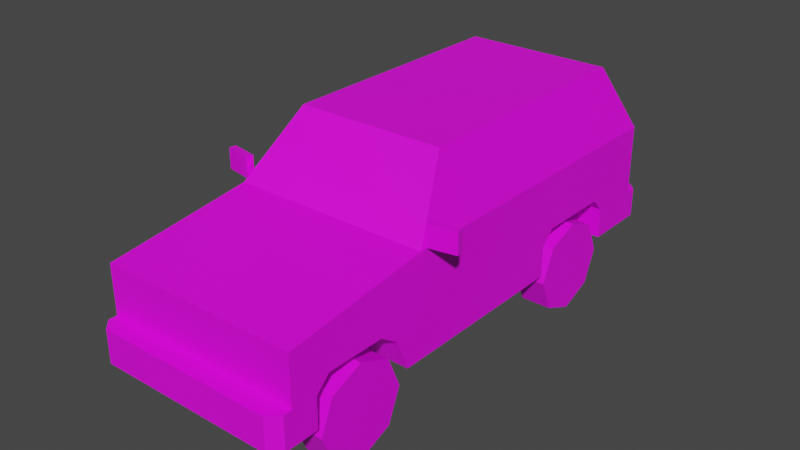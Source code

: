# Source: Veh_SUV_02_Yellow.blend  (saved by Blender 2.90.8; exported with 4.5.12 LTS)
import bpy
from mathutils import Matrix  # noqa: F401  (used for matrix-valued properties, if any)

bpy.ops.wm.read_factory_settings(use_empty=True)
scene = bpy.context.scene
scene.name = 'Scene'

# ---- collections
col_collection = bpy.data.collections.new('Collection'); scene.collection.children.link(col_collection)

# ---- images (referenced by path relative to the original .blend; pixels are not part of the script)
import os
ASSET_DIR = os.environ.get("B2B_ASSET_DIR", "")  # directory of the original .blend (textures are referenced by path, not embedded)
HERE = os.path.dirname(os.path.abspath(__file__))  # packed textures are extracted next to this script under _unpacked/

def load_image(name, relpath, width, height, colorspace="sRGB"):
    """Load a texture the original file referenced (path relative to the .blend, or extracted next to this script)."""
    p = next((c for c in (os.path.join(HERE, relpath), os.path.join(ASSET_DIR, relpath)) if relpath and os.path.exists(c)), "")
    if p:
        img = bpy.data.images.load(p, check_existing=True)
        img.name = name
    else:  # same state as the original file: an image datablock whose file is absent (Cycles renders it pink)
        img = bpy.data.images.new(name, width, height)
        img.source = "FILE"
        img.filepath = "//" + (relpath or name)
    img.colorspace_settings.name = colorspace
    return img
img_city_vehicles_pallete_png = load_image('city_vehicles_pallete.png', 'city_vehicles_pallete.png', 1024, 1024, 'sRGB')

# ---- materials (node trees are filled in below, after node groups)
mat_material_001 = bpy.data.materials.new('Material.001')
mat_material_001.use_transparent_shadow = False

# ---- material node trees
mat_material_001.use_nodes = True; mat_material_001.node_tree.nodes.clear()
_N = mat_material_001.node_tree.nodes; _L = mat_material_001.node_tree.links
n0 = _N.new('ShaderNodeBsdfPrincipled'); n0.name = 'Principled BSDF'; n0.location = (10, 300)
n0.distribution = 'GGX'
n0.subsurface_method = 'BURLEY'
n0.inputs[3].default_value = 1.45
n0.inputs[27].default_value = (0.0, 0.0, 0.0, 1.0)
n0.inputs[28].default_value = 1.0
n1 = _N.new('ShaderNodeOutputMaterial'); n1.name = 'Material Output'; n1.location = (300, 300)
n2 = _N.new('ShaderNodeTexImage'); n2.name = 'Image Texture'; n2.location = (-367, 149)
n2.image = img_city_vehicles_pallete_png
n2.interpolation = 'Closest'
_L.new(n0.outputs[0], n1.inputs[0])
_L.new(n2.outputs[0], n0.inputs[0])
n1.is_active_output = True

# ---- world
world_world = bpy.data.worlds.new('World'); scene.world = world_world
world_world.use_nodes = True; world_world.node_tree.nodes.clear()
_N = world_world.node_tree.nodes; _L = world_world.node_tree.links
n0 = _N.new('ShaderNodeOutputWorld'); n0.name = 'World Output'; n0.location = (300, 300)
n1 = _N.new('ShaderNodeBackground'); n1.name = 'Background'; n1.location = (10, 300)
n1.inputs[0].default_value = (0.05088, 0.05088, 0.05088, 1.0)
_L.new(n1.outputs[0], n0.inputs[0])
n0.is_active_output = True
world_world.color = (0.05088, 0.05088, 0.05088)
world_world.use_sun_shadow = False
world_world.sun_shadow_jitter_overblur = 0.0

# ---- meshes
me_plane = bpy.data.meshes.new('Plane')
me_plane.from_pydata([(0.4974, -1.293, 0.6871), (0.4974, -1.293, 0.2795), (0.4866, 0.9241, 0.8078), (0.4974, 1.096, 0.2795), (0.4575, -0.5451, 0.8029), (0.352, -0.3195, 1.073), (0.3849, 0.8084, 1.068), (0.3008, -0.6441, 0.2795), (0.4974, -0.6441, 0.2795), (0.3008, -0.904, 0.2795), (0.3008, -1.164, 0.2795), (0.4974, -1.164, 0.2795), (0.4974, 0.832, 0.2795), (0.4974, 0.3251, 0.2795), (0.3008, 0.3251, 0.2795), (0.3008, 0.832, 0.2795), (0.3008, 0.5786, 0.2795), (0.3008, 0.3931, 0.5005), (0.3008, 0.3251, 0.4325), (0.3008, 0.3764, 0.4558), (0.3008, 0.832, 0.4325), (0.3008, 0.764, 0.5005), (0.3008, 0.7808, 0.4558), (0.4974, 0.3251, 0.4325), (0.4974, 0.3931, 0.5005), (0.4974, 0.764, 0.5005), (0.4974, 0.832, 0.4325), (0.3008, -1.096, 0.5005), (0.3008, -1.164, 0.4325), (0.3008, -1.112, 0.4564), (0.3008, -0.7095, 0.4376), (0.3008, -0.8035, 0.5005), (0.3008, -0.7768, 0.4464), (0.4974, -0.8035, 0.5005), (0.4974, -0.7095, 0.4376), (0.4974, -1.164, 0.4325), (0.4974, -1.096, 0.5005), (0.4866, 0.03854, 0.8078), (0.3849, 0.03854, 1.068), (0.4974, 0.06829, 0.2795), (0.4974, -1.293, 0.4436), (0.4974, 1.096, 0.4262), (0.4974, -1.293, 0.6263), (0.4974, -1.293, 0.4666), (0.3118, -1.293, 0.4666), (0.3118, -1.293, 0.6263), (0.4618, -1.293, 0.6263), (0.4618, -1.293, 0.4666), (0.0569, -1.293, 0.5552), (0.0569, -1.293, 0.5207), (0.4466, -1.386, 0.4436), (0.4974, -1.335, 0.4436), (0.4974, -1.335, 0.2795), (0.4466, -1.386, 0.2795), (0.4552, 1.196, 0.2795), (0.4974, 1.153, 0.2795), (0.4974, 1.153, 0.4262), (0.4552, 1.196, 0.4262), (0.3849, -0.2859, 1.068), (0.4866, -0.5034, 0.8078), (0.3741, -0.3005, 1.096), (0.4974, -0.5642, 0.7801), (0.3849, 0.1576, 1.068), (0.4866, 0.1576, 0.8078), (0.4552, 1.084, 0.8073), (0.3531, 0.9681, 1.069), (0.4974, 0.06829, 0.7801), (0.3741, 0.06829, 1.096), (0.3741, 0.9561, 1.096), (0.4974, 1.096, 0.7801), (0.4974, 1.096, 0.5638), (0.4974, 1.096, 0.6913), (0.3903, 1.096, 0.6913), (0.3903, 1.096, 0.5638), (0.4974, 1.096, 0.5938), (0.3903, 1.096, 0.5938), (0.06221, 1.096, 0.6673), (0.06221, 1.096, 0.6329), (0.07426, 1.196, 0.4004), (0.07426, 1.196, 0.309), (0.07549, -1.386, 0.4064), (0.07549, -1.386, 0.3151), (-0.4974, -1.293, 0.6871), (-0.4974, -1.293, 0.2795), (-0.4866, 0.9241, 0.8078), (-0.4974, 1.096, 0.2795), (-0.4575, -0.5451, 0.8029), (-0.352, -0.3195, 1.073), (-0.3849, 0.8084, 1.068), (0.0, -1.293, 0.6871), (0.0, -1.293, 0.2795), (0.0, 1.096, 0.7801), (0.0, 1.096, 0.2795), (0.0, -0.5642, 0.7801), (0.0, -0.3005, 1.096), (0.0, 0.9561, 1.096), (-0.3008, -0.6441, 0.2795), (-0.4974, -0.6441, 0.2795), (-0.3008, -0.904, 0.2795), (-0.3008, -1.164, 0.2795), (-0.4974, -1.164, 0.2795), (-0.4974, 0.832, 0.2795), (-0.4974, 0.3251, 0.2795), (-0.3008, 0.3251, 0.2795), (-0.3008, 0.832, 0.2795), (-0.3008, 0.5786, 0.2795), (-0.3008, 0.3931, 0.5005), (-0.3008, 0.3251, 0.4325), (-0.3008, 0.3764, 0.4558), (-0.3008, 0.832, 0.4325), (-0.3008, 0.764, 0.5005), (-0.3008, 0.7808, 0.4558), (-0.4974, 0.3251, 0.4325), (-0.4974, 0.3931, 0.5005), (-0.4974, 0.764, 0.5005), (-0.4974, 0.832, 0.4325), (-0.3008, -1.096, 0.5005), (-0.3008, -1.164, 0.4325), (-0.3008, -1.112, 0.4564), (-0.3008, -0.7095, 0.4376), (-0.3008, -0.8035, 0.5005), (-0.3008, -0.7768, 0.4464), (-0.4974, -0.8035, 0.5005), (-0.4974, -0.7095, 0.4376), (-0.4974, -1.164, 0.4325), (-0.4974, -1.096, 0.5005), (-0.4866, 0.03854, 0.8078), (-0.3849, 0.03854, 1.068), (-0.4974, 0.06829, 0.2795), (0.0, -1.293, 0.4436), (-0.4974, -1.293, 0.4436), (0.0, -1.386, 0.4436), (0.0, -1.386, 0.2795), (-0.4974, 1.096, 0.4262), (0.0, 1.096, 0.4262), (0.0, 1.196, 0.2795), (0.0, 1.196, 0.4262), (-0.4974, -1.293, 0.6263), (0.0, -1.293, 0.6263), (-0.4974, -1.293, 0.4666), (0.0, -1.293, 0.4666), (-0.3118, -1.293, 0.4666), (-0.3118, -1.293, 0.6263), (-0.4618, -1.293, 0.6263), (-0.4618, -1.293, 0.4666), (0.0, -1.293, 0.5552), (0.0, -1.293, 0.5207), (-0.0569, -1.293, 0.5552), (-0.0569, -1.293, 0.5207), (-0.4466, -1.386, 0.4436), (-0.4974, -1.335, 0.4436), (-0.4974, -1.335, 0.2795), (-0.4466, -1.386, 0.2795), (-0.4552, 1.196, 0.2795), (-0.4974, 1.153, 0.2795), (-0.4974, 1.153, 0.4262), (-0.4552, 1.196, 0.4262), (-0.3849, -0.2859, 1.068), (-0.4866, -0.5034, 0.8078), (0.0, -0.3195, 1.073), (0.0, -0.5451, 0.8029), (-0.3741, -0.3005, 1.096), (-0.4974, -0.5642, 0.7801), (-0.3849, 0.1576, 1.068), (-0.4866, 0.1576, 0.8078), (-0.4552, 1.084, 0.8073), (-0.3531, 0.9681, 1.069), (-0.4974, 0.06829, 0.7801), (-0.3741, 0.06829, 1.096), (-0.3741, 0.9561, 1.096), (0.0, 1.084, 0.8073), (0.0, 0.9681, 1.069), (-0.4974, 1.096, 0.7801), (-0.4974, 1.096, 0.5638), (-0.4974, 1.096, 0.6913), (-0.3903, 1.096, 0.6913), (-0.3903, 1.096, 0.5638), (-0.4974, 1.096, 0.5938), (-0.3903, 1.096, 0.5938), (0.0, 1.096, 0.6329), (0.0, 1.096, 0.6673), (-0.06221, 1.096, 0.6673), (-0.06221, 1.096, 0.6329), (0.0, 1.196, 0.309), (0.0, 1.196, 0.4004), (-0.07426, 1.196, 0.4004), (-0.07426, 1.196, 0.309), (0.0, -1.386, 0.4064), (0.0, -1.386, 0.3151), (-0.07549, -1.386, 0.4064), (-0.07549, -1.386, 0.3151), (0.4993, -0.5381, 0.7875), (0.4993, -0.5381, 0.8905), (0.493, -0.5038, 0.7875), (0.493, -0.5038, 0.8905), (0.6363, -0.5131, 0.7875), (0.6363, -0.5131, 0.8905), (0.63, -0.4788, 0.7875), (0.63, -0.4788, 0.8905), (-0.4993, -0.5381, 0.7875), (-0.4993, -0.5381, 0.8905), (-0.493, -0.5038, 0.7875), (-0.493, -0.5038, 0.8905), (-0.6363, -0.5131, 0.7875), (-0.6363, -0.5131, 0.8905), (-0.63, -0.4788, 0.7875), (-0.63, -0.4788, 0.8905)], [], [(16, 22, 21, 17, 19), (15, 20, 22, 16), (9, 32, 31, 27, 29), (7, 30, 32, 9), (58, 59, 37, 38), (4, 5, 159, 160), (65, 64, 170, 171), (60, 67, 68, 95, 94), (3, 12, 15, 16, 14, 13, 39, 8, 7, 9, 10, 11, 1, 90, 92), (69, 71, 72, 75, 73, 70, 41, 134, 179, 77, 76, 180, 91), (0, 61, 93, 89), (27, 31, 33, 36), (10, 28, 35, 11), (30, 7, 8, 34), (0, 42, 43, 40, 1, 11, 35, 36, 33, 34, 8, 39, 66, 61), (17, 21, 25, 24), (14, 18, 23, 13), (20, 15, 12, 26), (17, 18, 19), (20, 21, 22), (23, 18, 17, 24), (25, 21, 20, 26), (16, 19, 18, 14), (27, 28, 29), (30, 31, 32), (35, 28, 27, 36), (33, 31, 30, 34), (9, 29, 28, 10), (62, 63, 2, 6), (66, 39, 13, 23, 24, 25, 26, 12, 3, 41, 70, 74, 71, 69), (40, 129, 131, 50, 51), (129, 40, 43, 47, 44, 140), (90, 1, 52, 53, 132), (53, 50, 131, 187, 80, 81, 188, 132), (41, 3, 55, 56), (136, 57, 54, 135, 183, 79, 78, 184), (134, 41, 56, 57, 136), (138, 45, 46, 42, 0, 89), (140, 44, 45, 138, 145, 48, 49, 146), (45, 44, 47, 46), (46, 47, 43, 42), (146, 49, 48, 145), (50, 53, 52, 51), (1, 40, 51, 52), (54, 57, 56, 55), (3, 92, 135, 54, 55), (5, 4, 61, 60), (4, 160, 93, 61), (159, 5, 60, 94), (59, 58, 60, 61), (58, 38, 67, 60), (37, 59, 61, 66), (38, 37, 66, 67), (6, 2, 69, 68), (2, 63, 66, 69), (62, 6, 68, 67), (63, 62, 67, 66), (65, 171, 95, 68), (170, 64, 69, 91), (64, 65, 68, 69), (70, 73, 75, 74), (74, 75, 72, 71), (180, 76, 77, 179), (184, 78, 79, 183), (188, 81, 80, 187), (105, 108, 106, 110, 111), (104, 105, 111, 109), (98, 118, 116, 120, 121), (96, 98, 121, 119), (157, 127, 126, 158), (86, 160, 159, 87), (166, 171, 170, 165), (161, 94, 95, 169, 168), (85, 92, 90, 83, 100, 99, 98, 96, 97, 128, 102, 103, 105, 104, 101), (172, 91, 180, 181, 182, 179, 134, 133, 173, 176, 178, 175, 174), (82, 89, 93, 162), (116, 125, 122, 120), (99, 100, 124, 117), (119, 123, 97, 96), (82, 162, 167, 128, 97, 123, 122, 125, 124, 100, 83, 130, 139, 137), (106, 113, 114, 110), (103, 102, 112, 107), (109, 115, 101, 104), (106, 108, 107), (109, 111, 110), (112, 113, 106, 107), (114, 115, 109, 110), (105, 103, 107, 108), (116, 118, 117), (119, 121, 120), (124, 125, 116, 117), (122, 123, 119, 120), (98, 99, 117, 118), (163, 88, 84, 164), (167, 172, 174, 177, 173, 133, 85, 101, 115, 114, 113, 112, 102, 128), (130, 150, 149, 131, 129), (129, 140, 141, 144, 139, 130), (90, 132, 152, 151, 83), (152, 132, 188, 190, 189, 187, 131, 149), (133, 155, 154, 85), (136, 184, 185, 186, 183, 135, 153, 156), (134, 136, 156, 155, 133), (138, 89, 82, 137, 143, 142), (140, 146, 148, 147, 145, 138, 142, 141), (142, 143, 144, 141), (143, 137, 139, 144), (146, 145, 147, 148), (149, 150, 151, 152), (83, 151, 150, 130), (153, 154, 155, 156), (85, 154, 153, 135, 92), (87, 161, 162, 86), (86, 162, 93, 160), (159, 94, 161, 87), (158, 162, 161, 157), (157, 161, 168, 127), (126, 167, 162, 158), (127, 168, 167, 126), (88, 169, 172, 84), (84, 172, 167, 164), (163, 168, 169, 88), (164, 167, 168, 163), (166, 169, 95, 171), (170, 91, 172, 165), (165, 172, 169, 166), (173, 177, 178, 176), (177, 174, 175, 178), (180, 179, 182, 181), (184, 183, 186, 185), (188, 187, 189, 190), (191, 192, 194, 193), (193, 194, 198, 197), (197, 198, 196, 195), (195, 196, 192, 191), (193, 197, 195, 191), (198, 194, 192, 196), (199, 201, 202, 200), (201, 205, 206, 202), (205, 203, 204, 206), (203, 199, 200, 204), (201, 199, 203, 205), (206, 204, 200, 202)])
_uv = me_plane.uv_layers.new(name='UVMap')
_uv.uv.foreach_set('vector', [0.2256, 0.06035, 0.2249, 0.06121, 0.2247, 0.06114, 0.2247, 0.05955, 0.2249, 0.05948, 0.2256, 0.06143, 0.225, 0.06143, 0.2249, 0.06121, 0.2256, 0.06035, 0.2189, 0.05897, 0.2182, 0.05952, 0.2179, 0.0594, 0.2179, 0.05815, 0.2181, 0.05808, 0.2189, 0.06009, 0.2182, 0.05981, 0.2182, 0.05952, 0.2189, 0.05897, 0.1182, 0.04212, 0.1163, 0.04365, 0.1163, 0.03983, 0.1182, 0.03983, 0.1058, 0.04228, 0.1066, 0.04067, 0.1091, 0.04067, 0.1091, 0.04228, 0.1057, 0.04891, 0.1076, 0.04783, 0.1076, 0.05009, 0.1057, 0.05067, 0.9741, 0.568, 0.9741, 0.5653, 0.9741, 0.5587, 0.9769, 0.5587, 0.9769, 0.568, 0.2108, 0.05884, 0.2108, 0.05771, 0.2116, 0.05771, 0.2116, 0.05662, 0.2116, 0.05554, 0.2108, 0.05554, 0.2108, 0.05444, 0.2108, 0.05139, 0.2116, 0.05139, 0.2116, 0.05028, 0.2116, 0.04917, 0.2108, 0.04917, 0.2108, 0.04862, 0.2129, 0.04862, 0.2129, 0.05884, 0.9756, 0.5755, 0.9762, 0.5755, 0.9762, 0.576, 0.977, 0.576, 0.9772, 0.576, 0.9772, 0.5755, 0.9782, 0.5755, 0.9782, 0.5781, 0.9767, 0.5781, 0.9767, 0.5778, 0.9764, 0.5778, 0.9764, 0.5781, 0.9756, 0.5781, 0.9732, 0.5755, 0.9732, 0.57, 0.9769, 0.57, 0.9769, 0.5755, 0.2124, 0.06277, 0.2124, 0.06152, 0.2133, 0.06152, 0.2133, 0.06277, 0.2186, 0.06271, 0.2186, 0.06336, 0.218, 0.06336, 0.218, 0.06271, 0.2225, 0.06265, 0.2225, 0.06336, 0.222, 0.06319, 0.222, 0.06249, 0.9837, 0.5772, 0.9833, 0.5772, 0.9821, 0.5772, 0.9819, 0.5772, 0.9807, 0.5772, 0.9807, 0.5763, 0.9818, 0.5763, 0.9823, 0.5758, 0.9823, 0.5736, 0.9819, 0.5729, 0.9807, 0.5724, 0.9807, 0.5671, 0.9844, 0.5671, 0.9844, 0.5718, 0.2124, 0.06141, 0.2124, 0.063, 0.2116, 0.063, 0.2116, 0.06141, 0.2168, 0.06336, 0.2168, 0.06271, 0.2174, 0.06271, 0.2174, 0.06336, 0.215, 0.06336, 0.215, 0.06271, 0.2156, 0.06271, 0.2156, 0.06336, 0.2247, 0.05955, 0.225, 0.05926, 0.2249, 0.05948, 0.225, 0.06143, 0.2247, 0.06114, 0.2249, 0.06121, 0.2116, 0.06112, 0.2124, 0.06112, 0.2124, 0.06141, 0.2116, 0.06141, 0.2116, 0.063, 0.2124, 0.063, 0.2124, 0.06329, 0.2116, 0.06329, 0.2256, 0.06035, 0.2249, 0.05948, 0.225, 0.05926, 0.2256, 0.05926, 0.2179, 0.05815, 0.2182, 0.05786, 0.2181, 0.05808, 0.2182, 0.05981, 0.2179, 0.0594, 0.2182, 0.05952, 0.2133, 0.06306, 0.2124, 0.06306, 0.2124, 0.06277, 0.2133, 0.06277, 0.2133, 0.06152, 0.2124, 0.06152, 0.2124, 0.06112, 0.2133, 0.06112, 0.2189, 0.05897, 0.2181, 0.05808, 0.2182, 0.05786, 0.2189, 0.05786, 0.1182, 0.039, 0.1163, 0.039, 0.1163, 0.0336, 0.1182, 0.03442, 0.9844, 0.5671, 0.9807, 0.5671, 0.9807, 0.5652, 0.9818, 0.5652, 0.9823, 0.5647, 0.9823, 0.5619, 0.9818, 0.5614, 0.9807, 0.5614, 0.9807, 0.5594, 0.9818, 0.5594, 0.9828, 0.5594, 0.983, 0.5594, 0.9838, 0.5594, 0.9844, 0.5594, 0.8217, 0.1303, 0.8217, 0.1351, 0.8207, 0.1351, 0.8207, 0.1308, 0.8212, 0.1303, 0.9881, 0.5615, 0.9881, 0.5589, 0.9882, 0.5589, 0.9882, 0.5591, 0.9882, 0.5599, 0.9882, 0.5615, 0.2129, 0.04862, 0.2108, 0.04862, 0.2108, 0.04844, 0.211, 0.04822, 0.2129, 0.04822, 0.8145, 0.1052, 0.8161, 0.1052, 0.8161, 0.1083, 0.8157, 0.1083, 0.8157, 0.1078, 0.8148, 0.1078, 0.8148, 0.1083, 0.8145, 0.1083, 0.8173, 0.1125, 0.8165, 0.1125, 0.8165, 0.1122, 0.8173, 0.1122, 0.8109, 0.128, 0.8109, 0.1297, 0.8101, 0.1297, 0.8101, 0.128, 0.8103, 0.128, 0.8103, 0.1283, 0.8108, 0.1283, 0.8108, 0.128, 0.8159, 0.1269, 0.8159, 0.1242, 0.8162, 0.1242, 0.8165, 0.1244, 0.8165, 0.1269, 0.9894, 0.5615, 0.9894, 0.5599, 0.9894, 0.5591, 0.9894, 0.5589, 0.9899, 0.5589, 0.9899, 0.5615, 0.1117, 0.04338, 0.1117, 0.03552, 0.1175, 0.03552, 0.1175, 0.04338, 0.1149, 0.04338, 0.1149, 0.04195, 0.1137, 0.04195, 0.1137, 0.04338, 0.9952, 0.4783, 0.983, 0.4783, 0.983, 0.4702, 0.9952, 0.4702, 0.8866, 0.5622, 0.8784, 0.5622, 0.8784, 0.5609, 0.8866, 0.5609, 0.8413, 0.1044, 0.8413, 0.09343, 0.8509, 0.09343, 0.8509, 0.1044, 0.8081, 0.1303, 0.8065, 0.1303, 0.8065, 0.1298, 0.8081, 0.1298, 0.8065, 0.1294, 0.8081, 0.1294, 0.8081, 0.1298, 0.8065, 0.1298, 0.8165, 0.112, 0.8173, 0.112, 0.8173, 0.1122, 0.8165, 0.1122, 0.2108, 0.05884, 0.2129, 0.05884, 0.2129, 0.05926, 0.2109, 0.05926, 0.2108, 0.05908, 0.9743, 0.5682, 0.9735, 0.5699, 0.9732, 0.57, 0.9741, 0.568, 0.9735, 0.5699, 0.9769, 0.5699, 0.9769, 0.57, 0.9732, 0.57, 0.9769, 0.5682, 0.9743, 0.5682, 0.9741, 0.568, 0.9769, 0.568, 0.9846, 0.5713, 0.9866, 0.5697, 0.9868, 0.5698, 0.9844, 0.5718, 0.9866, 0.5697, 0.9866, 0.5673, 0.9868, 0.5671, 0.9868, 0.5698, 0.9846, 0.5673, 0.9846, 0.5713, 0.9844, 0.5718, 0.9844, 0.5671, 0.9866, 0.5673, 0.9846, 0.5673, 0.9844, 0.5671, 0.9868, 0.5671, 0.9866, 0.5616, 0.9846, 0.5607, 0.9844, 0.5594, 0.9868, 0.5605, 0.9846, 0.5607, 0.9846, 0.5664, 0.9844, 0.5671, 0.9844, 0.5594, 0.9866, 0.5664, 0.9866, 0.5616, 0.9868, 0.5605, 0.9868, 0.5671, 0.9846, 0.5664, 0.9866, 0.5664, 0.9868, 0.5671, 0.9844, 0.5671, 0.9734, 0.5769, 0.9734, 0.5788, 0.9732, 0.5788, 0.9732, 0.5769, 0.9754, 0.5782, 0.9754, 0.5758, 0.9756, 0.5755, 0.9756, 0.5781, 0.9754, 0.5758, 0.9734, 0.5769, 0.9732, 0.5769, 0.9756, 0.5755, 0.8905, 0.5538, 0.8905, 0.5586, 0.8886, 0.5586, 0.8886, 0.5538, 0.9151, 0.5692, 0.9151, 0.5724, 0.9109, 0.5724, 0.9109, 0.5692, 0.8178, 0.1175, 0.8178, 0.1106, 0.8232, 0.1106, 0.8232, 0.1175, 0.5199, 0.03556, 0.5199, 0.04125, 0.51, 0.04125, 0.51, 0.03556, 0.5195, 0.05424, 0.5195, 0.04867, 0.5291, 0.04867, 0.5291, 0.05424, 0.2229, 0.05642, 0.2236, 0.05581, 0.2238, 0.05586, 0.2238, 0.05698, 0.2236, 0.05703, 0.2229, 0.05719, 0.2229, 0.05642, 0.2236, 0.05703, 0.2235, 0.05719, 0.2229, 0.05194, 0.2236, 0.05131, 0.2238, 0.05136, 0.2238, 0.05224, 0.2236, 0.05232, 0.2229, 0.05272, 0.2229, 0.05194, 0.2236, 0.05232, 0.2236, 0.05253, 0.124, 0.0413, 0.124, 0.04292, 0.1222, 0.04342, 0.1222, 0.04073, 0.1123, 0.04228, 0.1091, 0.04228, 0.1091, 0.04067, 0.1116, 0.04067, 0.1057, 0.05243, 0.1057, 0.05067, 0.1076, 0.05009, 0.1076, 0.05236, 0.9798, 0.568, 0.9769, 0.568, 0.9769, 0.5587, 0.9798, 0.5587, 0.9798, 0.5653, 0.215, 0.05884, 0.2129, 0.05884, 0.2129, 0.04862, 0.215, 0.04862, 0.215, 0.04917, 0.2142, 0.04917, 0.2142, 0.05028, 0.2142, 0.05139, 0.215, 0.05139, 0.215, 0.05444, 0.215, 0.05554, 0.2142, 0.05554, 0.2142, 0.05662, 0.2142, 0.05771, 0.215, 0.05771, 0.9756, 0.5807, 0.9756, 0.5781, 0.9764, 0.5781, 0.9764, 0.5784, 0.9767, 0.5784, 0.9767, 0.5781, 0.9782, 0.5781, 0.9782, 0.5807, 0.9772, 0.5807, 0.9772, 0.5802, 0.977, 0.5802, 0.9762, 0.5802, 0.9762, 0.5807, 0.9807, 0.5755, 0.9769, 0.5755, 0.9769, 0.57, 0.9807, 0.57, 0.2141, 0.06277, 0.2133, 0.06277, 0.2133, 0.06152, 0.2141, 0.06152, 0.2185, 0.06074, 0.2179, 0.06074, 0.2179, 0.06009, 0.2185, 0.06009, 0.2221, 0.03819, 0.2221, 0.04497, 0.2143, 0.04723, 0.2143, 0.04045, 0.9899, 0.5641, 0.9906, 0.568, 0.9906, 0.5713, 0.9868, 0.5713, 0.9868, 0.5676, 0.988, 0.5672, 0.9885, 0.5667, 0.9885, 0.5652, 0.988, 0.5648, 0.9868, 0.5648, 0.9868, 0.5641, 0.9881, 0.5641, 0.9882, 0.5641, 0.9894, 0.5641, 0.2108, 0.06141, 0.2116, 0.06141, 0.2116, 0.063, 0.2108, 0.063, 0.2174, 0.06271, 0.218, 0.06271, 0.218, 0.06336, 0.2174, 0.06336, 0.2235, 0.05719, 0.2235, 0.05778, 0.2229, 0.05778, 0.2229, 0.05719, 0.2238, 0.05586, 0.2236, 0.05581, 0.2235, 0.05566, 0.2235, 0.05719, 0.2236, 0.05703, 0.2238, 0.05698, 0.2116, 0.06112, 0.2116, 0.06141, 0.2108, 0.06141, 0.2108, 0.06112, 0.2116, 0.063, 0.2116, 0.06329, 0.2108, 0.06329, 0.2108, 0.063, 0.2229, 0.05642, 0.2229, 0.05566, 0.2235, 0.05566, 0.2236, 0.05581, 0.2238, 0.05136, 0.2236, 0.05131, 0.2235, 0.05115, 0.2236, 0.05253, 0.2236, 0.05232, 0.2238, 0.05224, 0.2133, 0.06306, 0.2133, 0.06277, 0.2141, 0.06277, 0.2141, 0.06306, 0.2133, 0.06152, 0.2133, 0.06112, 0.2141, 0.06112, 0.2141, 0.06152, 0.2229, 0.05194, 0.2229, 0.05115, 0.2235, 0.05115, 0.2236, 0.05131, 0.124, 0.04351, 0.124, 0.04675, 0.1222, 0.04783, 0.1222, 0.04402, 0.9906, 0.5713, 0.9906, 0.5767, 0.9899, 0.5767, 0.9892, 0.5767, 0.989, 0.5767, 0.9879, 0.5767, 0.9868, 0.5767, 0.9868, 0.5753, 0.988, 0.5753, 0.9885, 0.575, 0.9885, 0.573, 0.988, 0.5727, 0.9868, 0.5727, 0.9868, 0.5713, 0.8217, 0.1399, 0.8212, 0.1399, 0.8207, 0.1395, 0.8207, 0.1351, 0.8217, 0.1351, 0.9881, 0.5615, 0.9882, 0.5615, 0.9882, 0.5632, 0.9882, 0.564, 0.9882, 0.5641, 0.9881, 0.5641, 0.2129, 0.04862, 0.2129, 0.04822, 0.2148, 0.04822, 0.215, 0.04844, 0.215, 0.04862, 0.8145, 0.1113, 0.8145, 0.1083, 0.8148, 0.1083, 0.8148, 0.1088, 0.8157, 0.1088, 0.8157, 0.1083, 0.8161, 0.1083, 0.8161, 0.1113, 0.8218, 0.1251, 0.8218, 0.1253, 0.821, 0.1253, 0.821, 0.1251, 0.8109, 0.128, 0.8108, 0.128, 0.8108, 0.1277, 0.8103, 0.1277, 0.8103, 0.128, 0.8101, 0.128, 0.8101, 0.1263, 0.8109, 0.1263, 0.8159, 0.1269, 0.8165, 0.1269, 0.8165, 0.1293, 0.8162, 0.1295, 0.8159, 0.1295, 0.9894, 0.5615, 0.9899, 0.5615, 0.9899, 0.5641, 0.9894, 0.5641, 0.9894, 0.564, 0.9894, 0.5632, 0.1117, 0.04338, 0.1137, 0.04338, 0.1137, 0.04482, 0.1149, 0.04482, 0.1149, 0.04338, 0.1175, 0.04338, 0.1175, 0.05124, 0.1117, 0.05124, 0.9952, 0.5118, 0.9952, 0.5199, 0.983, 0.5199, 0.983, 0.5118, 0.8866, 0.5954, 0.8866, 0.5967, 0.8784, 0.5967, 0.8784, 0.5954, 0.8413, 0.1044, 0.8509, 0.1044, 0.8509, 0.1154, 0.8413, 0.1154, 0.8161, 0.1113, 0.8161, 0.112, 0.8145, 0.112, 0.8145, 0.1113, 0.8145, 0.1123, 0.8145, 0.112, 0.8161, 0.112, 0.8161, 0.1123, 0.8101, 0.1263, 0.8101, 0.1259, 0.8109, 0.1259, 0.8109, 0.1263, 0.215, 0.05884, 0.215, 0.05908, 0.2149, 0.05926, 0.2129, 0.05926, 0.2129, 0.05884, 0.9796, 0.5682, 0.9798, 0.568, 0.9807, 0.57, 0.9804, 0.5699, 0.9804, 0.5699, 0.9807, 0.57, 0.9769, 0.57, 0.9769, 0.5699, 0.9769, 0.5682, 0.9769, 0.568, 0.9798, 0.568, 0.9796, 0.5682, 0.9908, 0.5683, 0.9906, 0.568, 0.993, 0.5687, 0.9928, 0.5689, 0.9928, 0.5689, 0.993, 0.5687, 0.993, 0.5707, 0.9928, 0.5706, 0.9908, 0.5711, 0.9906, 0.5713, 0.9906, 0.568, 0.9908, 0.5683, 0.9928, 0.5706, 0.993, 0.5707, 0.9906, 0.5713, 0.9908, 0.5711, 0.9928, 0.5746, 0.993, 0.5753, 0.9906, 0.5767, 0.9908, 0.5758, 0.9908, 0.5758, 0.9906, 0.5767, 0.9906, 0.5713, 0.9908, 0.5717, 0.9928, 0.5712, 0.993, 0.5707, 0.993, 0.5753, 0.9928, 0.5746, 0.9908, 0.5717, 0.9906, 0.5713, 0.993, 0.5707, 0.9928, 0.5712, 0.9734, 0.5806, 0.9732, 0.5808, 0.9732, 0.5788, 0.9734, 0.5788, 0.9754, 0.5782, 0.9756, 0.5781, 0.9756, 0.5807, 0.9754, 0.5806, 0.9754, 0.5806, 0.9756, 0.5807, 0.9732, 0.5808, 0.9734, 0.5806, 0.8905, 0.5988, 0.8886, 0.5988, 0.8886, 0.594, 0.8905, 0.594, 0.9151, 0.599, 0.9109, 0.599, 0.9109, 0.5958, 0.9151, 0.5958, 0.8178, 0.1175, 0.8232, 0.1175, 0.8232, 0.1245, 0.8178, 0.1245, 0.5199, 0.03556, 0.51, 0.03556, 0.51, 0.02987, 0.5199, 0.02987, 0.5195, 0.05424, 0.5291, 0.05424, 0.5291, 0.0598, 0.5195, 0.0598, 0.158, 0.04348, 0.1588, 0.04348, 0.1588, 0.04372, 0.158, 0.04372, 0.9495, 0.5064, 0.9486, 0.5064, 0.9486, 0.5055, 0.9495, 0.5055, 0.1597, 0.04368, 0.1597, 0.04283, 0.16, 0.04283, 0.16, 0.04368, 0.158, 0.04283, 0.1588, 0.04283, 0.1588, 0.04348, 0.158, 0.04348, 0.1481, 0.0454, 0.1481, 0.04656, 0.1478, 0.04656, 0.1478, 0.0454, 0.1561, 0.0474, 0.1561, 0.04856, 0.1558, 0.04856, 0.1558, 0.0474, 0.1597, 0.04306, 0.1597, 0.04283, 0.1588, 0.04283, 0.1588, 0.04306, 0.9495, 0.5055, 0.9495, 0.5064, 0.9503, 0.5064, 0.9503, 0.5055, 0.1481, 0.04857, 0.1484, 0.04856, 0.1484, 0.04771, 0.1481, 0.04771, 0.1597, 0.04372, 0.1597, 0.04306, 0.1588, 0.04306, 0.1588, 0.04372, 0.1481, 0.04771, 0.1484, 0.04771, 0.1484, 0.04656, 0.1481, 0.04656, 0.1481, 0.04656, 0.1484, 0.04656, 0.1484, 0.0454, 0.1481, 0.0454])
me_plane.materials.append(mat_material_001)
me_plane.use_remesh_fix_poles = True
me_plane.use_remesh_preserve_attributes = False
me_plane.use_mirror_vertex_groups = False
me_plane.update()
me_plane_001 = bpy.data.meshes.new('Plane.001')
me_plane_001.from_pydata([(0.3457, -0.9222, 0.2263), (0.4974, -0.9222, 0.2263), (0.3457, -0.696, 0.2263), (0.4974, -0.696, 0.2263), (0.3457, -0.7623, 0.06641), (0.4974, -0.7623, 0.06641), (0.3457, -0.9222, 0.0001832), (0.4974, -0.9222, 0.0001833), (0.3457, -1.082, 0.06641), (0.4974, -1.082, 0.06641), (0.3457, -1.148, 0.2263), (0.4974, -1.148, 0.2263), (0.3457, -1.082, 0.3862), (0.4974, -1.082, 0.3862), (0.3457, -0.9222, 0.4524), (0.4974, -0.9222, 0.4524), (0.3457, -0.7623, 0.3862), (0.4974, -0.7623, 0.3862), (0.4974, -0.8335, 0.1377), (0.4974, -0.7968, 0.2263), (0.4974, -0.9222, 0.1009), (0.4974, -1.011, 0.1377), (0.4974, -1.048, 0.2263), (0.4974, -1.011, 0.315), (0.4974, -0.9222, 0.3517), (0.4974, -0.8335, 0.315)], [], [(0, 2, 4), (1, 18, 19), (2, 3, 5, 4), (0, 4, 6), (1, 20, 18), (4, 5, 7, 6), (0, 6, 8), (1, 21, 20), (6, 7, 9, 8), (0, 8, 10), (1, 22, 21), (8, 9, 11, 10), (0, 10, 12), (1, 23, 22), (10, 11, 13, 12), (0, 12, 14), (1, 24, 23), (12, 13, 15, 14), (0, 14, 16), (1, 25, 24), (14, 15, 17, 16), (0, 16, 2), (1, 19, 25), (16, 17, 3, 2), (19, 18, 5, 3), (18, 20, 7, 5), (20, 21, 9, 7), (21, 22, 11, 9), (22, 23, 13, 11), (23, 24, 15, 13), (24, 25, 17, 15), (25, 19, 3, 17)])
_uv = me_plane_001.uv_layers.new(name='UVMap')
_uv.uv.foreach_set('vector', [0.1191, 0.06151, 0.1184, 0.0617, 0.1184, 0.06098, 0.2496, 0.03932, 0.2491, 0.03912, 0.2494, 0.03883, 0.1196, 0.06313, 0.1191, 0.06313, 0.1193, 0.06244, 0.1198, 0.06244, 0.1191, 0.06151, 0.1184, 0.06098, 0.1188, 0.06057, 0.2496, 0.03932, 0.2491, 0.03953, 0.2491, 0.03912, 0.1211, 0.06244, 0.1218, 0.06244, 0.1218, 0.06313, 0.1211, 0.06313, 0.1191, 0.06151, 0.1188, 0.06057, 0.1194, 0.06071, 0.2496, 0.03932, 0.2494, 0.03982, 0.2491, 0.03953, 0.1211, 0.06313, 0.1218, 0.06313, 0.1218, 0.06382, 0.1211, 0.06382, 0.1191, 0.06151, 0.1194, 0.06071, 0.1198, 0.06131, 0.2496, 0.03932, 0.2498, 0.03982, 0.2494, 0.03982, 0.1194, 0.06071, 0.1198, 0.06058, 0.1202, 0.06118, 0.1198, 0.06131, 0.1191, 0.06151, 0.1198, 0.06131, 0.1198, 0.06203, 0.2496, 0.03932, 0.2501, 0.03953, 0.2498, 0.03982, 0.1198, 0.06131, 0.1202, 0.06118, 0.1202, 0.0619, 0.1198, 0.06203, 0.1191, 0.06151, 0.1198, 0.06203, 0.1194, 0.06244, 0.2496, 0.03932, 0.2501, 0.03912, 0.2501, 0.03953, 0.1204, 0.06382, 0.1211, 0.06382, 0.1211, 0.06451, 0.1204, 0.06451, 0.1191, 0.06151, 0.1194, 0.06244, 0.1188, 0.0623, 0.2496, 0.03932, 0.2498, 0.03883, 0.2501, 0.03912, 0.1204, 0.06451, 0.1211, 0.06451, 0.1211, 0.06519, 0.1204, 0.06519, 0.1191, 0.06151, 0.1188, 0.0623, 0.1184, 0.0617, 0.2496, 0.03932, 0.2494, 0.03883, 0.2498, 0.03883, 0.1198, 0.06382, 0.1193, 0.06382, 0.1191, 0.06313, 0.1196, 0.06313, 0.1227, 0.06097, 0.1224, 0.06126, 0.122, 0.0611, 0.1225, 0.06057, 0.1224, 0.06126, 0.1224, 0.06168, 0.122, 0.06184, 0.122, 0.0611, 0.1224, 0.06168, 0.1227, 0.06197, 0.1225, 0.06237, 0.122, 0.06184, 0.1227, 0.06197, 0.1231, 0.06197, 0.1233, 0.06237, 0.1225, 0.06237, 0.1231, 0.06197, 0.1234, 0.06168, 0.1238, 0.06184, 0.1233, 0.06237, 0.1234, 0.06168, 0.1234, 0.06126, 0.1238, 0.0611, 0.1238, 0.06184, 0.1234, 0.06126, 0.1231, 0.06097, 0.1233, 0.06057, 0.1238, 0.0611, 0.1231, 0.06097, 0.1227, 0.06097, 0.1225, 0.06057, 0.1233, 0.06057])
me_plane_001.materials.append(mat_material_001)
me_plane_001.use_remesh_fix_poles = True
me_plane_001.use_remesh_preserve_attributes = False
me_plane_001.use_mirror_vertex_groups = False
me_plane_001.update()
me_plane_002 = bpy.data.meshes.new('Plane.002')
me_plane_002.from_pydata([(-0.3457, -0.9222, 0.2263), (-0.4974, -0.9222, 0.2263), (-0.3457, -0.696, 0.2263), (-0.4974, -0.696, 0.2263), (-0.3457, -0.7623, 0.06641), (-0.4974, -0.7623, 0.06641), (-0.3457, -0.9222, 0.0001832), (-0.4974, -0.9222, 0.0001832), (-0.3457, -1.082, 0.06641), (-0.4974, -1.082, 0.06641), (-0.3457, -1.148, 0.2263), (-0.4974, -1.148, 0.2263), (-0.3457, -1.082, 0.3862), (-0.4974, -1.082, 0.3862), (-0.3457, -0.9222, 0.4524), (-0.4974, -0.9222, 0.4524), (-0.3457, -0.7623, 0.3862), (-0.4974, -0.7623, 0.3862), (-0.4974, -0.8335, 0.1377), (-0.4974, -0.7968, 0.2263), (-0.4974, -0.9222, 0.1009), (-0.4974, -1.011, 0.1377), (-0.4974, -1.048, 0.2263), (-0.4974, -1.011, 0.315), (-0.4974, -0.9222, 0.3517), (-0.4974, -0.8335, 0.315)], [], [(0, 4, 2), (1, 19, 18), (2, 4, 5, 3), (0, 6, 4), (1, 18, 20), (4, 6, 7, 5), (0, 8, 6), (1, 20, 21), (6, 8, 9, 7), (0, 10, 8), (1, 21, 22), (8, 10, 11, 9), (0, 12, 10), (1, 22, 23), (10, 12, 13, 11), (0, 14, 12), (1, 23, 24), (12, 14, 15, 13), (0, 16, 14), (1, 24, 25), (14, 16, 17, 15), (0, 2, 16), (1, 25, 19), (16, 2, 3, 17), (19, 3, 5, 18), (18, 5, 7, 20), (20, 7, 9, 21), (21, 9, 11, 22), (22, 11, 13, 23), (23, 13, 15, 24), (24, 15, 17, 25), (25, 17, 3, 19)])
_uv = me_plane_002.uv_layers.new(name='UVMap')
_uv.uv.foreach_set('vector', [0.1213, 0.06151, 0.1206, 0.06098, 0.1206, 0.0617, 0.2417, 0.04099, 0.2415, 0.04149, 0.242, 0.04149, 0.1206, 0.0617, 0.1206, 0.06098, 0.1202, 0.06111, 0.1202, 0.06183, 0.1213, 0.06151, 0.121, 0.06057, 0.1206, 0.06098, 0.2417, 0.04099, 0.242, 0.04149, 0.2422, 0.0412, 0.1191, 0.06519, 0.1191, 0.0645, 0.1184, 0.0645, 0.1184, 0.06519, 0.1213, 0.06151, 0.1216, 0.06071, 0.121, 0.06057, 0.2417, 0.04099, 0.2422, 0.0412, 0.2422, 0.04079, 0.1191, 0.0645, 0.1191, 0.06382, 0.1184, 0.06382, 0.1184, 0.0645, 0.1213, 0.06151, 0.122, 0.06131, 0.1216, 0.06071, 0.2417, 0.04099, 0.2422, 0.04079, 0.242, 0.0405, 0.1211, 0.06382, 0.1209, 0.06313, 0.1204, 0.06313, 0.1206, 0.06382, 0.1213, 0.06151, 0.122, 0.06203, 0.122, 0.06131, 0.2417, 0.04099, 0.242, 0.0405, 0.2415, 0.0405, 0.1209, 0.06313, 0.1211, 0.06244, 0.1206, 0.06244, 0.1204, 0.06313, 0.1213, 0.06151, 0.1216, 0.06244, 0.122, 0.06203, 0.2417, 0.04099, 0.2415, 0.0405, 0.2412, 0.04079, 0.114, 0.06498, 0.114, 0.06429, 0.1133, 0.06429, 0.1133, 0.06498, 0.1213, 0.06151, 0.121, 0.0623, 0.1216, 0.06244, 0.2417, 0.04099, 0.2412, 0.04079, 0.2412, 0.0412, 0.114, 0.06429, 0.114, 0.0636, 0.1133, 0.0636, 0.1133, 0.06429, 0.1213, 0.06151, 0.1206, 0.0617, 0.121, 0.0623, 0.2417, 0.04099, 0.2412, 0.0412, 0.2415, 0.04149, 0.121, 0.0623, 0.1206, 0.0617, 0.1202, 0.06183, 0.1206, 0.06243, 0.1148, 0.06364, 0.1146, 0.06404, 0.1154, 0.06404, 0.1152, 0.06364, 0.1152, 0.06364, 0.1154, 0.06404, 0.1159, 0.06351, 0.1155, 0.06335, 0.1155, 0.06335, 0.1159, 0.06351, 0.1159, 0.06277, 0.1155, 0.06294, 0.1155, 0.06294, 0.1159, 0.06277, 0.1154, 0.06224, 0.1152, 0.06264, 0.1152, 0.06264, 0.1154, 0.06224, 0.1146, 0.06224, 0.1148, 0.06264, 0.1148, 0.06264, 0.1146, 0.06224, 0.1141, 0.06277, 0.1145, 0.06294, 0.1145, 0.06294, 0.1141, 0.06277, 0.1141, 0.06351, 0.1145, 0.06335, 0.1145, 0.06335, 0.1141, 0.06351, 0.1146, 0.06404, 0.1148, 0.06364])
me_plane_002.materials.append(mat_material_001)
me_plane_002.use_remesh_fix_poles = True
me_plane_002.use_remesh_preserve_attributes = False
me_plane_002.use_mirror_vertex_groups = False
me_plane_002.update()
me_plane_003 = bpy.data.meshes.new('Plane.003')
me_plane_003.from_pydata([(0.3457, 0.5748, 0.2263), (0.4974, 0.5748, 0.2263), (0.3457, 0.8009, 0.2263), (0.4974, 0.8009, 0.2263), (0.3457, 0.7347, 0.06641), (0.4974, 0.7347, 0.06641), (0.3457, 0.5748, 0.0001832), (0.4974, 0.5748, 0.0001833), (0.3457, 0.4149, 0.06641), (0.4974, 0.4149, 0.06641), (0.3457, 0.3487, 0.2263), (0.4974, 0.3487, 0.2263), (0.3457, 0.4149, 0.3862), (0.4974, 0.4149, 0.3862), (0.3457, 0.5748, 0.4524), (0.4974, 0.5748, 0.4524), (0.3457, 0.7347, 0.3862), (0.4974, 0.7347, 0.3862), (0.4974, 0.6635, 0.1377), (0.4974, 0.7002, 0.2263), (0.4974, 0.5748, 0.1009), (0.4974, 0.4862, 0.1377), (0.4974, 0.4495, 0.2263), (0.4974, 0.4862, 0.315), (0.4974, 0.5748, 0.3517), (0.4974, 0.6635, 0.315)], [], [(0, 2, 4), (1, 18, 19), (2, 3, 5, 4), (0, 4, 6), (1, 20, 18), (4, 5, 7, 6), (0, 6, 8), (1, 21, 20), (6, 7, 9, 8), (0, 8, 10), (1, 22, 21), (8, 9, 11, 10), (0, 10, 12), (1, 23, 22), (10, 11, 13, 12), (0, 12, 14), (1, 24, 23), (12, 13, 15, 14), (0, 14, 16), (1, 25, 24), (14, 15, 17, 16), (0, 16, 2), (1, 19, 25), (16, 17, 3, 2), (19, 18, 5, 3), (18, 20, 7, 5), (20, 21, 9, 7), (21, 22, 11, 9), (22, 23, 13, 11), (23, 24, 15, 13), (24, 25, 17, 15), (25, 19, 3, 17)])
_uv = me_plane_003.uv_layers.new(name='UVMap')
_uv.uv.foreach_set('vector', [0.1105, 0.06151, 0.1098, 0.06131, 0.1102, 0.06071, 0.2496, 0.04112, 0.2498, 0.04162, 0.2494, 0.04162, 0.1202, 0.06313, 0.1198, 0.06313, 0.12, 0.06244, 0.1204, 0.06244, 0.1105, 0.06151, 0.1102, 0.06071, 0.1107, 0.06057, 0.2496, 0.04112, 0.2501, 0.04133, 0.2498, 0.04162, 0.1244, 0.06413, 0.1238, 0.06413, 0.1238, 0.06344, 0.1244, 0.06344, 0.1105, 0.06151, 0.1107, 0.06057, 0.1111, 0.06098, 0.2496, 0.04112, 0.2501, 0.04092, 0.2501, 0.04133, 0.1244, 0.06344, 0.1238, 0.06344, 0.1238, 0.06275, 0.1244, 0.06275, 0.1105, 0.06151, 0.1111, 0.06098, 0.1111, 0.0617, 0.2496, 0.04112, 0.2498, 0.04062, 0.2501, 0.04092, 0.1111, 0.06098, 0.1116, 0.06111, 0.1116, 0.06183, 0.1111, 0.0617, 0.1105, 0.06151, 0.1111, 0.0617, 0.1107, 0.0623, 0.2496, 0.04112, 0.2494, 0.04062, 0.2498, 0.04062, 0.1111, 0.0617, 0.1116, 0.06183, 0.1112, 0.06243, 0.1107, 0.0623, 0.1105, 0.06151, 0.1107, 0.0623, 0.1102, 0.06244, 0.2496, 0.04112, 0.2491, 0.04092, 0.2494, 0.04062, 0.1197, 0.06382, 0.1204, 0.06382, 0.1204, 0.06451, 0.1197, 0.06451, 0.1105, 0.06151, 0.1102, 0.06244, 0.1098, 0.06203, 0.2496, 0.04112, 0.2491, 0.04133, 0.2491, 0.04092, 0.1197, 0.06451, 0.1204, 0.06451, 0.1204, 0.06519, 0.1197, 0.06519, 0.1105, 0.06151, 0.1098, 0.06203, 0.1098, 0.06131, 0.2496, 0.04112, 0.2494, 0.04162, 0.2491, 0.04133, 0.1204, 0.06382, 0.12, 0.06382, 0.1198, 0.06313, 0.1202, 0.06313, 0.1227, 0.06377, 0.1231, 0.06377, 0.1233, 0.06417, 0.1225, 0.06417, 0.1231, 0.06377, 0.1234, 0.06348, 0.1238, 0.06364, 0.1233, 0.06417, 0.1234, 0.06348, 0.1234, 0.06306, 0.1238, 0.0629, 0.1238, 0.06364, 0.1234, 0.06306, 0.1231, 0.06277, 0.1233, 0.06237, 0.1238, 0.0629, 0.1231, 0.06277, 0.1227, 0.06277, 0.1225, 0.06237, 0.1233, 0.06237, 0.1227, 0.06277, 0.1224, 0.06306, 0.122, 0.0629, 0.1225, 0.06237, 0.1224, 0.06306, 0.1224, 0.06348, 0.122, 0.06364, 0.122, 0.0629, 0.1224, 0.06348, 0.1227, 0.06377, 0.1225, 0.06417, 0.122, 0.06364])
me_plane_003.materials.append(mat_material_001)
me_plane_003.use_remesh_fix_poles = True
me_plane_003.use_remesh_preserve_attributes = False
me_plane_003.use_mirror_vertex_groups = False
me_plane_003.update()
me_plane_004 = bpy.data.meshes.new('Plane.004')
me_plane_004.from_pydata([(-0.3457, 0.5748, 0.2263), (-0.4974, 0.5748, 0.2263), (-0.3457, 0.8009, 0.2263), (-0.4974, 0.8009, 0.2263), (-0.3457, 0.7347, 0.06641), (-0.4974, 0.7347, 0.06641), (-0.3457, 0.5748, 0.0001832), (-0.4974, 0.5748, 0.0001832), (-0.3457, 0.4149, 0.06641), (-0.4974, 0.4149, 0.06641), (-0.3457, 0.3487, 0.2263), (-0.4974, 0.3487, 0.2263), (-0.3457, 0.4149, 0.3862), (-0.4974, 0.4149, 0.3862), (-0.3457, 0.5748, 0.4524), (-0.4974, 0.5748, 0.4524), (-0.3457, 0.7347, 0.3862), (-0.4974, 0.7347, 0.3862), (-0.4974, 0.6635, 0.1377), (-0.4974, 0.7002, 0.2263), (-0.4974, 0.5748, 0.1009), (-0.4974, 0.4862, 0.1377), (-0.4974, 0.4495, 0.2263), (-0.4974, 0.4862, 0.315), (-0.4974, 0.5748, 0.3517), (-0.4974, 0.6635, 0.315)], [], [(0, 4, 2), (1, 19, 18), (2, 4, 5, 3), (0, 6, 4), (1, 18, 20), (4, 6, 7, 5), (0, 8, 6), (1, 20, 21), (6, 8, 9, 7), (0, 10, 8), (1, 21, 22), (8, 10, 11, 9), (0, 12, 10), (1, 22, 23), (10, 12, 13, 11), (0, 14, 12), (1, 23, 24), (12, 14, 15, 13), (0, 16, 14), (1, 24, 25), (14, 16, 17, 15), (0, 2, 16), (1, 25, 19), (16, 2, 3, 17), (19, 3, 5, 18), (18, 5, 7, 20), (20, 7, 9, 21), (21, 9, 11, 22), (22, 11, 13, 23), (23, 13, 15, 24), (24, 15, 17, 25), (25, 17, 3, 19)])
_uv = me_plane_004.uv_layers.new(name='UVMap')
_uv.uv.foreach_set('vector', [0.1122, 0.06151, 0.1129, 0.06203, 0.1129, 0.06131, 0.2436, 0.04099, 0.2433, 0.0405, 0.2431, 0.04079, 0.1129, 0.06131, 0.1129, 0.06203, 0.1133, 0.0619, 0.1133, 0.06118, 0.1122, 0.06151, 0.1125, 0.06244, 0.1129, 0.06203, 0.2436, 0.04099, 0.2431, 0.04079, 0.2431, 0.0412, 0.1191, 0.06382, 0.1191, 0.06451, 0.1197, 0.06451, 0.1197, 0.06382, 0.1122, 0.06151, 0.112, 0.0623, 0.1125, 0.06244, 0.2436, 0.04099, 0.2431, 0.0412, 0.2433, 0.04149, 0.1191, 0.06451, 0.1191, 0.06519, 0.1197, 0.06519, 0.1197, 0.06451, 0.1122, 0.06151, 0.1116, 0.0617, 0.112, 0.0623, 0.2436, 0.04099, 0.2433, 0.04149, 0.2438, 0.04149, 0.1191, 0.06382, 0.1189, 0.06313, 0.1184, 0.06313, 0.1186, 0.06382, 0.1122, 0.06151, 0.1116, 0.06098, 0.1116, 0.0617, 0.2436, 0.04099, 0.2438, 0.04149, 0.2441, 0.0412, 0.1189, 0.06313, 0.1191, 0.06244, 0.1186, 0.06244, 0.1184, 0.06313, 0.1122, 0.06151, 0.112, 0.06057, 0.1116, 0.06098, 0.2436, 0.04099, 0.2441, 0.0412, 0.2441, 0.04079, 0.1177, 0.06344, 0.1177, 0.06413, 0.1184, 0.06413, 0.1184, 0.06344, 0.1122, 0.06151, 0.1125, 0.06071, 0.112, 0.06057, 0.2436, 0.04099, 0.2441, 0.04079, 0.2438, 0.0405, 0.1177, 0.06413, 0.1177, 0.06482, 0.1184, 0.06482, 0.1184, 0.06413, 0.1122, 0.06151, 0.1129, 0.06131, 0.1125, 0.06071, 0.2436, 0.04099, 0.2438, 0.0405, 0.2433, 0.0405, 0.1125, 0.06071, 0.1129, 0.06131, 0.1133, 0.06118, 0.113, 0.06058, 0.1166, 0.06264, 0.1164, 0.06224, 0.1159, 0.06277, 0.1163, 0.06294, 0.1163, 0.06294, 0.1159, 0.06277, 0.1159, 0.06351, 0.1163, 0.06335, 0.1163, 0.06335, 0.1159, 0.06351, 0.1164, 0.06404, 0.1166, 0.06364, 0.1166, 0.06364, 0.1164, 0.06404, 0.1172, 0.06404, 0.117, 0.06364, 0.117, 0.06364, 0.1172, 0.06404, 0.1177, 0.06351, 0.1173, 0.06335, 0.1173, 0.06335, 0.1177, 0.06351, 0.1177, 0.06277, 0.1173, 0.06294, 0.1173, 0.06294, 0.1177, 0.06277, 0.1172, 0.06224, 0.117, 0.06264, 0.117, 0.06264, 0.1172, 0.06224, 0.1164, 0.06224, 0.1166, 0.06264])
me_plane_004.materials.append(mat_material_001)
me_plane_004.use_remesh_fix_poles = True
me_plane_004.use_remesh_preserve_attributes = False
me_plane_004.use_mirror_vertex_groups = False
me_plane_004.update()

# ---- objects
ob_suv_02_yellow = bpy.data.objects.new('SUV_02_Yellow', me_plane)
ob_wheel_fl = bpy.data.objects.new('Wheel_FL', me_plane_001)
ob_wheel_fr = bpy.data.objects.new('Wheel_FR', me_plane_002)
ob_wheel_rl = bpy.data.objects.new('Wheel_RL', me_plane_003)
ob_wheel_rr = bpy.data.objects.new('Wheel_RR', me_plane_004)

# ---- transforms, parenting, visibility, modifiers, constraints
ob_suv_02_yellow.location = (0.0, 0.0, 0.0)
ob_suv_02_yellow.lineart.crease_threshold = 0.0
ob_wheel_fl.parent = ob_suv_02_yellow
ob_wheel_fl.location = (0.0, 0.0, 0.0)
ob_wheel_fl.lineart.crease_threshold = 0.0
ob_wheel_fr.parent = ob_suv_02_yellow
ob_wheel_fr.location = (0.0, 0.0, 0.0)
ob_wheel_fr.lineart.crease_threshold = 0.0
ob_wheel_rl.parent = ob_suv_02_yellow
ob_wheel_rl.location = (0.0, 0.0, 0.0)
ob_wheel_rl.lineart.crease_threshold = 0.0
ob_wheel_rr.parent = ob_suv_02_yellow
ob_wheel_rr.location = (0.0, 0.0, 0.0)
ob_wheel_rr.lineart.crease_threshold = 0.0

# ---- collection membership
col_collection.objects.link(ob_suv_02_yellow)
col_collection.objects.link(ob_wheel_fl)
col_collection.objects.link(ob_wheel_fr)
col_collection.objects.link(ob_wheel_rl)
col_collection.objects.link(ob_wheel_rr)

# ---- scene / render settings (as saved in the file)
scene.frame_start = 1; scene.frame_end = 250; scene.frame_set(3)
scene.render.engine = 'BLENDER_EEVEE_NEXT'
scene.cycles.use_denoising = False
scene.cycles.samples = 128
scene.cycles.sampling_pattern = 'TABULATED_SOBOL'
scene.cycles.use_adaptive_sampling = False
scene.cycles.use_light_tree = False
scene.view_settings.view_transform = 'Filmic'
bpy.context.view_layer.update()

# ---- added for rendering (the .blend has no active camera and no usable light): camera, sun
cam_auto = bpy.data.cameras.new('AutoCamera')
cam_auto.lens = 50.0
cam_auto.sensor_width = 36.0
cam_auto.clip_end = 1000.0
ob_auto_camera = bpy.data.objects.new('AutoCamera', cam_auto)
scene.collection.objects.link(ob_auto_camera)
ob_auto_camera.location = (2.84983, -3.5151, 2.82803)
ob_auto_camera.rotation_euler = (1.09748, -7.21219e-08, 0.694738)
scene.camera = ob_auto_camera
light_auto_sun = bpy.data.lights.new('AutoSun', 'SUN')
light_auto_sun.energy = 3.0
light_auto_sun.angle = 0.0523599
ob_auto_sun = bpy.data.objects.new('AutoSun', light_auto_sun)
scene.collection.objects.link(ob_auto_sun)
ob_auto_sun.rotation_euler = (0.872665, 0.174533, 0.523599)
bpy.context.view_layer.update()
